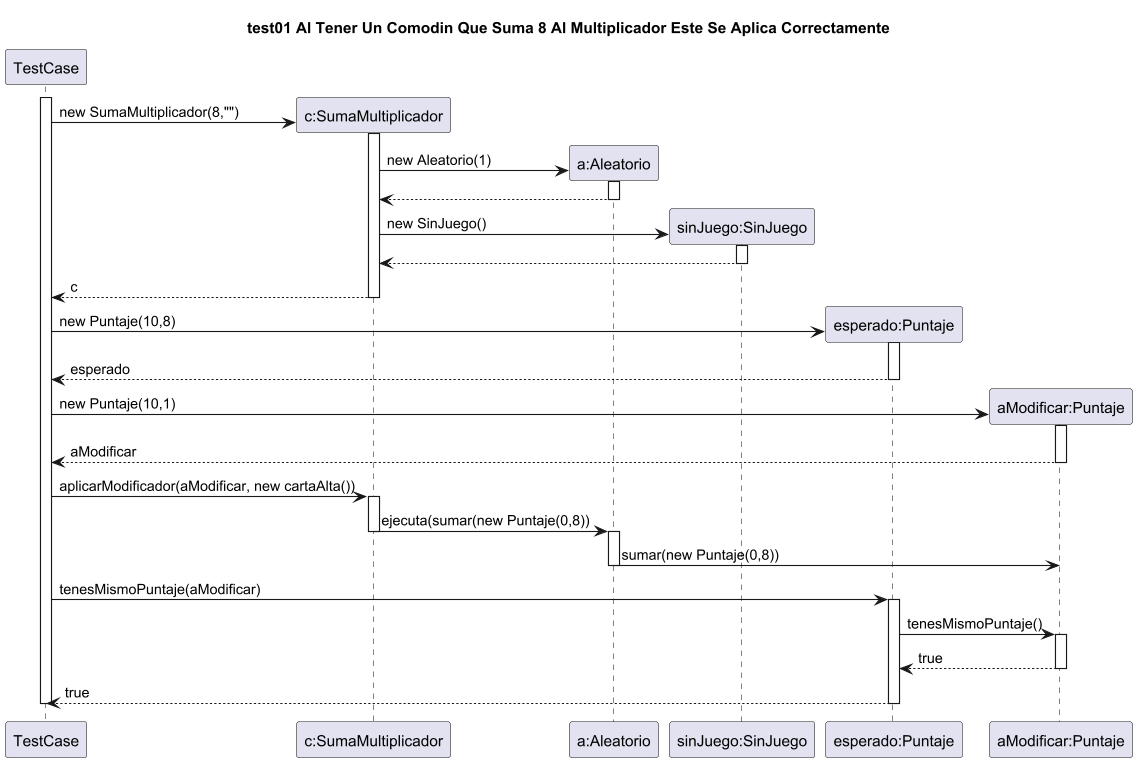

The diagram above was rendered by PlantUML. Its source (embedded in the PNG):
@startuml casoDeUso1
title "test01 Al Tener Un Comodin Que Suma 8 Al Multiplicador Este Se Aplica Correctamente"

activate TestCase
TestCase -> "c:SumaMultiplicador" as comodin **: new SumaMultiplicador(8,"")

activate comodin

comodin -> "a:Aleatorio" as aleatorio **: new Aleatorio(1)
activate aleatorio
comodin <-- aleatorio
deactivate aleatorio
comodin -> "sinJuego:SinJuego" as sinJuego ** : new SinJuego()
activate sinJuego
comodin <-- sinJuego
deactivate sinJuego
TestCase <-- comodin : c
deactivate comodin

TestCase -> "esperado:Puntaje" as esperado **: new Puntaje(10,8)
activate esperado
TestCase <-- esperado :esperado
deactivate esperado
TestCase -> "aModificar:Puntaje" as aModificar **: new Puntaje(10,1)
activate aModificar
TestCase <-- aModificar :aModificar
deactivate aModificar

TestCase -> comodin : aplicarModificador(aModificar, new cartaAlta())
activate comodin
comodin -> aleatorio : ejecuta(sumar(new Puntaje(0,8))
deactivate comodin
activate aleatorio
aleatorio -> aModificar : sumar(new Puntaje(0,8))

deactivate aleatorio

TestCase -> esperado: tenesMismoPuntaje(aModificar)
activate esperado
esperado -> aModificar: tenesMismoPuntaje()
activate aModificar
esperado <-- aModificar : true
deactivate aModificar
TestCase <-- esperado :true
deactivate esperado
deactivate TestCase

@enduml